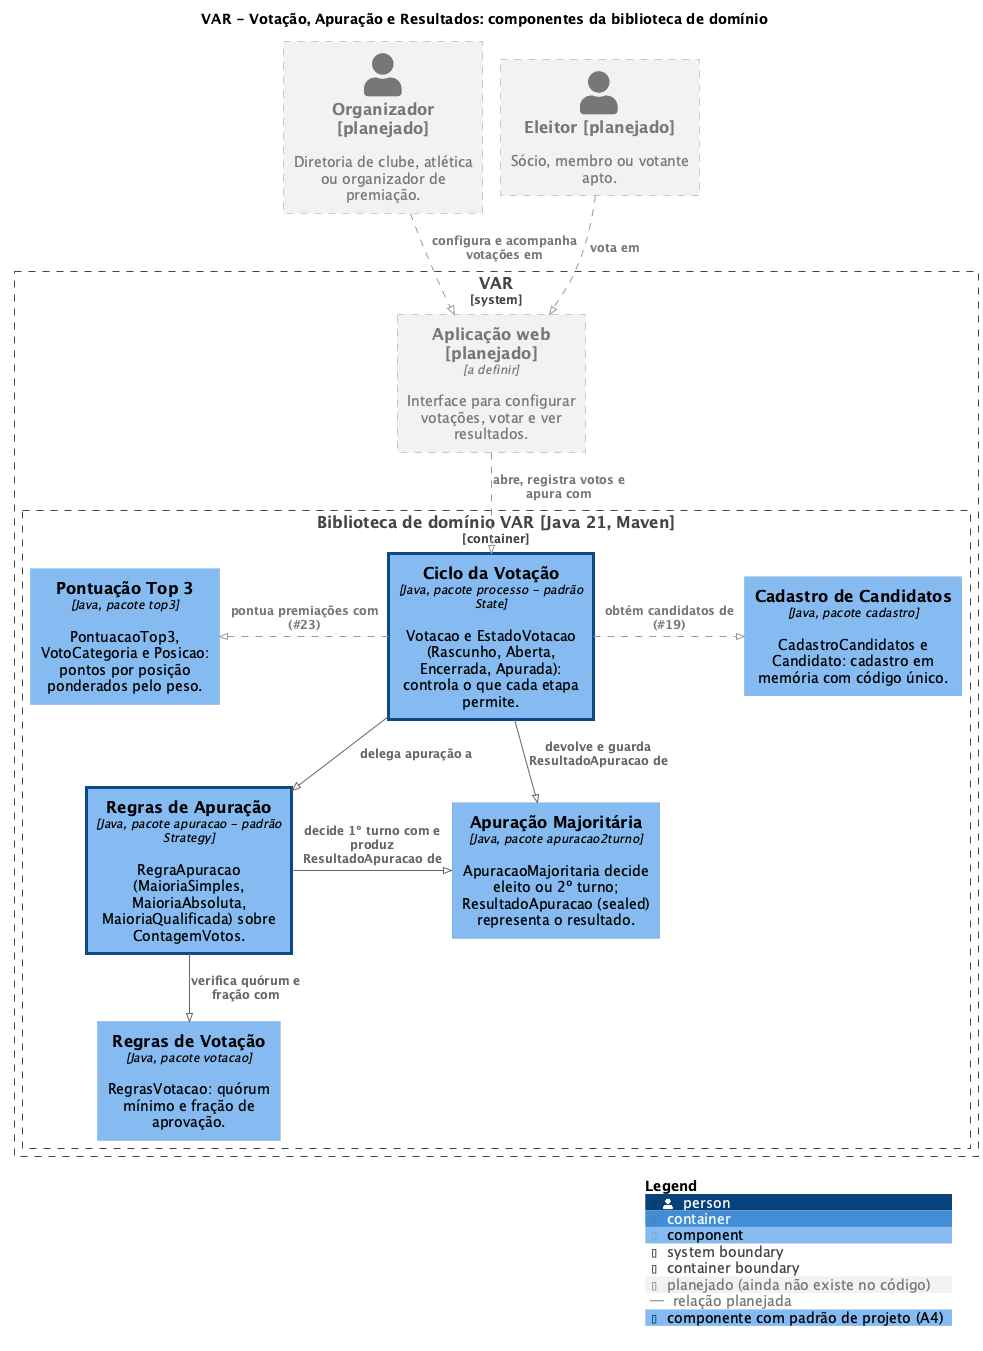

The diagram above was rendered by PlantUML. Its source (embedded in the PNG):
@startuml c4-componentes
' Diagrama C4 nivel 3 (componentes) do VAR.
' Gerar a imagem (nao precisa de Graphviz, usa o layout interno smetana):
'   java -jar plantuml.jar -tpng docs/diagramas/c4-componentes.puml
!pragma layout smetana
!include https://raw.githubusercontent.com/plantuml-stdlib/C4-PlantUML/master/C4_Component.puml

LAYOUT_TOP_DOWN()

AddElementTag("planejado", $fontColor="#777777", $borderColor="#999999", $bgColor="#F2F2F2", $borderStyle=DashedLine(), $legendText="planejado (ainda não existe no código)")
AddRelTag("planejado", $textColor="#777777", $lineColor="#999999", $lineStyle=DashedLine(), $legendText="relação planejada")
AddElementTag("padrao", $bgColor="#85BBF0", $fontColor="#000000", $borderColor="#0B4884", $borderThickness=3, $legendText="componente com padrão de projeto (A4)")

title VAR - Votação, Apuração e Resultados: componentes da biblioteca de domínio

Person(organizador, "Organizador [planejado]", "Diretoria de clube, atlética ou organizador de premiação.", $tags="planejado")
Person(eleitor, "Eleitor [planejado]", "Sócio, membro ou votante apto.", $tags="planejado")

System_Boundary(var, "VAR") {
    Container(web, "Aplicação web [planejado]", "a definir", "Interface para configurar votações, votar e ver resultados.", $tags="planejado")

    Container_Boundary(lib, "Biblioteca de domínio VAR [Java 21, Maven]") {
        Component(processo, "Ciclo da Votação", "Java, pacote processo - padrão State", "Votacao e EstadoVotacao (Rascunho, Aberta, Encerrada, Apurada): controla o que cada etapa permite.", $tags="padrao")
        Component(apuracao, "Regras de Apuração", "Java, pacote apuracao - padrão Strategy", "RegraApuracao (MaioriaSimples, MaioriaAbsoluta, MaioriaQualificada) sobre ContagemVotos.", $tags="padrao")
        Component(apur2, "Apuração Majoritária", "Java, pacote apuracao2turno", "ApuracaoMajoritaria decide eleito ou 2º turno; ResultadoApuracao (sealed) representa o resultado.")
        Component(votacao, "Regras de Votação", "Java, pacote votacao", "RegrasVotacao: quórum mínimo e fração de aprovação.")
        Component(top3, "Pontuação Top 3", "Java, pacote top3", "PontuacaoTop3, VotoCategoria e Posicao: pontos por posição ponderados pelo peso.")
        Component(cadastro, "Cadastro de Candidatos", "Java, pacote cadastro", "CadastroCandidatos e Candidato: cadastro em memória com código único.")
    }
}

' Direcoes explicitas (_D, _R, _L) para manter as setas retas e sem cruzamentos.
Rel_D(organizador, web, "configura e acompanha votações em", $tags="planejado")
Rel_D(eleitor, web, "vota em", $tags="planejado")
Rel_D(web, processo, "abre, registra votos e apura com", $tags="planejado")

Rel_L(processo, top3, "pontua premiações com (#23)", $tags="planejado")
Rel_R(processo, cadastro, "obtém candidatos de (#19)", $tags="planejado")

Rel_D(processo, apuracao, "delega apuração a")
Rel_D(processo, apur2, "devolve e guarda ResultadoApuracao de")
Rel_R(apuracao, apur2, "decide 1º turno com e produz ResultadoApuracao de")
Rel_D(apuracao, votacao, "verifica quórum e fração com")

SHOW_LEGEND()
@enduml